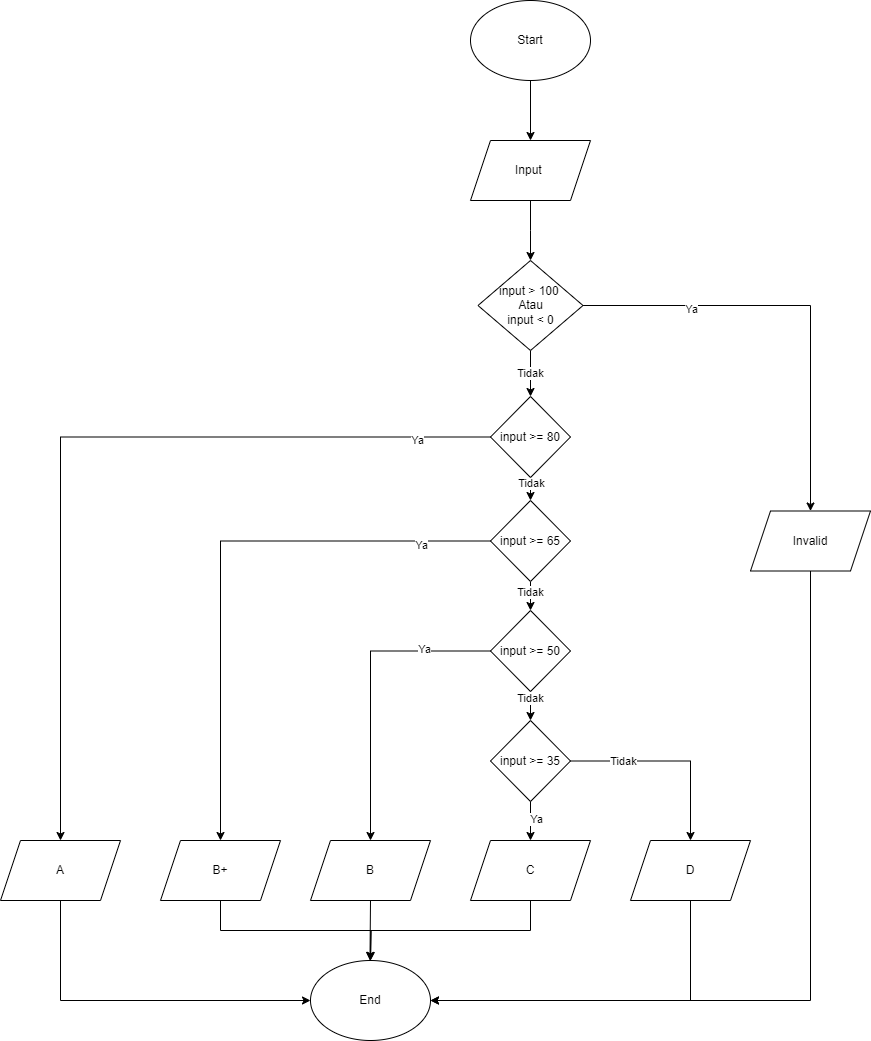

The diagram above was exported from draw.io. Its source (the exported page's mxGraphModel, read from the mxfile embedded in the PNG):
<mxGraphModel dx="2119" dy="688" grid="1" gridSize="10" guides="1" tooltips="1" connect="1" arrows="1" fold="1" page="1" pageScale="1" pageWidth="827" pageHeight="1169" math="0" shadow="0">
  <root>
    <mxCell id="0" />
    <mxCell id="1" parent="0" />
    <mxCell id="3emgn0hjTTVNZeeT32pD-3" value="" style="edgeStyle=orthogonalEdgeStyle;rounded=0;orthogonalLoop=1;jettySize=auto;html=1;" parent="1" source="3emgn0hjTTVNZeeT32pD-1" target="3emgn0hjTTVNZeeT32pD-2" edge="1">
      <mxGeometry relative="1" as="geometry" />
    </mxCell>
    <mxCell id="3emgn0hjTTVNZeeT32pD-1" value="Start" style="ellipse;whiteSpace=wrap;html=1;" parent="1" vertex="1">
      <mxGeometry x="350" y="60" width="120" height="80" as="geometry" />
    </mxCell>
    <mxCell id="3emgn0hjTTVNZeeT32pD-5" value="" style="edgeStyle=orthogonalEdgeStyle;rounded=0;orthogonalLoop=1;jettySize=auto;html=1;" parent="1" source="3emgn0hjTTVNZeeT32pD-2" edge="1">
      <mxGeometry relative="1" as="geometry">
        <mxPoint x="410" y="320" as="targetPoint" />
      </mxGeometry>
    </mxCell>
    <mxCell id="3emgn0hjTTVNZeeT32pD-2" value="Input&amp;nbsp;" style="shape=parallelogram;perimeter=parallelogramPerimeter;whiteSpace=wrap;html=1;fixedSize=1;" parent="1" vertex="1">
      <mxGeometry x="350" y="200" width="120" height="60" as="geometry" />
    </mxCell>
    <mxCell id="3emgn0hjTTVNZeeT32pD-12" value="Tidak" style="edgeStyle=orthogonalEdgeStyle;rounded=0;orthogonalLoop=1;jettySize=auto;html=1;" parent="1" source="3emgn0hjTTVNZeeT32pD-6" target="3emgn0hjTTVNZeeT32pD-11" edge="1">
      <mxGeometry relative="1" as="geometry" />
    </mxCell>
    <mxCell id="3emgn0hjTTVNZeeT32pD-34" style="edgeStyle=orthogonalEdgeStyle;rounded=0;orthogonalLoop=1;jettySize=auto;html=1;exitX=1;exitY=0.5;exitDx=0;exitDy=0;" parent="1" source="3emgn0hjTTVNZeeT32pD-6" target="3emgn0hjTTVNZeeT32pD-30" edge="1">
      <mxGeometry relative="1" as="geometry" />
    </mxCell>
    <mxCell id="YyikM6NbyE9ZFlzTBm0T-1" value="Ya" style="edgeLabel;html=1;align=center;verticalAlign=middle;resizable=0;points=[];" vertex="1" connectable="0" parent="3emgn0hjTTVNZeeT32pD-34">
      <mxGeometry x="-0.5019" y="-3" relative="1" as="geometry">
        <mxPoint as="offset" />
      </mxGeometry>
    </mxCell>
    <mxCell id="3emgn0hjTTVNZeeT32pD-6" value="input &amp;gt; 100&amp;nbsp;&lt;br&gt;Atau&lt;br&gt;input &amp;lt; 0" style="rhombus;whiteSpace=wrap;html=1;" parent="1" vertex="1">
      <mxGeometry x="357.5" y="320" width="105" height="90" as="geometry" />
    </mxCell>
    <mxCell id="3emgn0hjTTVNZeeT32pD-9" value="End" style="ellipse;whiteSpace=wrap;html=1;" parent="1" vertex="1">
      <mxGeometry x="190" y="1020" width="120" height="80" as="geometry" />
    </mxCell>
    <mxCell id="3emgn0hjTTVNZeeT32pD-36" style="edgeStyle=orthogonalEdgeStyle;rounded=0;orthogonalLoop=1;jettySize=auto;html=1;exitX=0;exitY=0.5;exitDx=0;exitDy=0;" parent="1" source="3emgn0hjTTVNZeeT32pD-11" target="3emgn0hjTTVNZeeT32pD-26" edge="1">
      <mxGeometry relative="1" as="geometry" />
    </mxCell>
    <mxCell id="3emgn0hjTTVNZeeT32pD-41" value="Ya" style="edgeLabel;html=1;align=center;verticalAlign=middle;resizable=0;points=[];" parent="3emgn0hjTTVNZeeT32pD-36" vertex="1" connectable="0">
      <mxGeometry x="-0.8226" y="3" relative="1" as="geometry">
        <mxPoint as="offset" />
      </mxGeometry>
    </mxCell>
    <mxCell id="3emgn0hjTTVNZeeT32pD-71" value="" style="edgeStyle=orthogonalEdgeStyle;rounded=0;orthogonalLoop=1;jettySize=auto;html=1;" parent="1" source="3emgn0hjTTVNZeeT32pD-11" target="3emgn0hjTTVNZeeT32pD-18" edge="1">
      <mxGeometry relative="1" as="geometry" />
    </mxCell>
    <mxCell id="3emgn0hjTTVNZeeT32pD-74" value="Tidak" style="edgeLabel;html=1;align=center;verticalAlign=middle;resizable=0;points=[];" parent="3emgn0hjTTVNZeeT32pD-71" vertex="1" connectable="0">
      <mxGeometry x="0.2252" relative="1" as="geometry">
        <mxPoint as="offset" />
      </mxGeometry>
    </mxCell>
    <mxCell id="3emgn0hjTTVNZeeT32pD-11" value="input &amp;gt;= 80" style="rhombus;whiteSpace=wrap;html=1;" parent="1" vertex="1">
      <mxGeometry x="370" y="456" width="80" height="81" as="geometry" />
    </mxCell>
    <mxCell id="3emgn0hjTTVNZeeT32pD-37" style="edgeStyle=orthogonalEdgeStyle;rounded=0;orthogonalLoop=1;jettySize=auto;html=1;exitX=0;exitY=0.5;exitDx=0;exitDy=0;" parent="1" source="3emgn0hjTTVNZeeT32pD-18" target="3emgn0hjTTVNZeeT32pD-27" edge="1">
      <mxGeometry relative="1" as="geometry" />
    </mxCell>
    <mxCell id="3emgn0hjTTVNZeeT32pD-42" value="Ya" style="edgeLabel;html=1;align=center;verticalAlign=middle;resizable=0;points=[];" parent="3emgn0hjTTVNZeeT32pD-37" vertex="1" connectable="0">
      <mxGeometry x="-0.7554" y="4" relative="1" as="geometry">
        <mxPoint as="offset" />
      </mxGeometry>
    </mxCell>
    <mxCell id="3emgn0hjTTVNZeeT32pD-72" value="" style="edgeStyle=orthogonalEdgeStyle;rounded=0;orthogonalLoop=1;jettySize=auto;html=1;" parent="1" source="3emgn0hjTTVNZeeT32pD-18" target="3emgn0hjTTVNZeeT32pD-19" edge="1">
      <mxGeometry relative="1" as="geometry" />
    </mxCell>
    <mxCell id="3emgn0hjTTVNZeeT32pD-75" value="Tidak" style="edgeLabel;html=1;align=center;verticalAlign=middle;resizable=0;points=[];" parent="3emgn0hjTTVNZeeT32pD-72" vertex="1" connectable="0">
      <mxGeometry x="0.1574" y="1" relative="1" as="geometry">
        <mxPoint as="offset" />
      </mxGeometry>
    </mxCell>
    <mxCell id="3emgn0hjTTVNZeeT32pD-18" value="input &amp;gt;= 65" style="rhombus;whiteSpace=wrap;html=1;" parent="1" vertex="1">
      <mxGeometry x="370" y="560" width="80" height="81" as="geometry" />
    </mxCell>
    <mxCell id="3emgn0hjTTVNZeeT32pD-38" style="edgeStyle=orthogonalEdgeStyle;rounded=0;orthogonalLoop=1;jettySize=auto;html=1;exitX=0;exitY=0.5;exitDx=0;exitDy=0;entryX=0.5;entryY=0;entryDx=0;entryDy=0;" parent="1" source="3emgn0hjTTVNZeeT32pD-19" target="3emgn0hjTTVNZeeT32pD-28" edge="1">
      <mxGeometry relative="1" as="geometry" />
    </mxCell>
    <mxCell id="3emgn0hjTTVNZeeT32pD-43" value="Ya" style="edgeLabel;html=1;align=center;verticalAlign=middle;resizable=0;points=[];" parent="3emgn0hjTTVNZeeT32pD-38" vertex="1" connectable="0">
      <mxGeometry x="-0.564" y="-2" relative="1" as="geometry">
        <mxPoint as="offset" />
      </mxGeometry>
    </mxCell>
    <mxCell id="3emgn0hjTTVNZeeT32pD-73" value="" style="edgeStyle=orthogonalEdgeStyle;rounded=0;orthogonalLoop=1;jettySize=auto;html=1;" parent="1" source="3emgn0hjTTVNZeeT32pD-19" target="3emgn0hjTTVNZeeT32pD-20" edge="1">
      <mxGeometry relative="1" as="geometry" />
    </mxCell>
    <mxCell id="3emgn0hjTTVNZeeT32pD-76" value="Tidak" style="edgeLabel;html=1;align=center;verticalAlign=middle;resizable=0;points=[];" parent="3emgn0hjTTVNZeeT32pD-73" vertex="1" connectable="0">
      <mxGeometry x="-0.7521" y="-1" relative="1" as="geometry">
        <mxPoint as="offset" />
      </mxGeometry>
    </mxCell>
    <mxCell id="3emgn0hjTTVNZeeT32pD-19" value="input &amp;gt;= 50" style="rhombus;whiteSpace=wrap;html=1;" parent="1" vertex="1">
      <mxGeometry x="370" y="670" width="80" height="81" as="geometry" />
    </mxCell>
    <mxCell id="3emgn0hjTTVNZeeT32pD-48" style="edgeStyle=orthogonalEdgeStyle;rounded=0;orthogonalLoop=1;jettySize=auto;html=1;" parent="1" source="3emgn0hjTTVNZeeT32pD-20" target="3emgn0hjTTVNZeeT32pD-29" edge="1">
      <mxGeometry relative="1" as="geometry" />
    </mxCell>
    <mxCell id="3emgn0hjTTVNZeeT32pD-49" value="Tidak" style="edgeLabel;html=1;align=center;verticalAlign=middle;resizable=0;points=[];" parent="3emgn0hjTTVNZeeT32pD-48" vertex="1" connectable="0">
      <mxGeometry x="-0.4795" relative="1" as="geometry">
        <mxPoint as="offset" />
      </mxGeometry>
    </mxCell>
    <mxCell id="3emgn0hjTTVNZeeT32pD-20" value="input &amp;gt;= 35" style="rhombus;whiteSpace=wrap;html=1;" parent="1" vertex="1">
      <mxGeometry x="370" y="780" width="80" height="81" as="geometry" />
    </mxCell>
    <mxCell id="3emgn0hjTTVNZeeT32pD-24" value="" style="edgeStyle=orthogonalEdgeStyle;rounded=0;orthogonalLoop=1;jettySize=auto;html=1;" parent="1" source="3emgn0hjTTVNZeeT32pD-20" target="3emgn0hjTTVNZeeT32pD-23" edge="1">
      <mxGeometry relative="1" as="geometry">
        <mxPoint x="410" y="851" as="sourcePoint" />
        <mxPoint x="410" y="1020" as="targetPoint" />
      </mxGeometry>
    </mxCell>
    <mxCell id="3emgn0hjTTVNZeeT32pD-47" value="Ya" style="edgeLabel;html=1;align=center;verticalAlign=middle;resizable=0;points=[];" parent="3emgn0hjTTVNZeeT32pD-24" vertex="1" connectable="0">
      <mxGeometry x="-0.2097" y="5" relative="1" as="geometry">
        <mxPoint y="1" as="offset" />
      </mxGeometry>
    </mxCell>
    <mxCell id="3emgn0hjTTVNZeeT32pD-51" style="edgeStyle=orthogonalEdgeStyle;rounded=0;orthogonalLoop=1;jettySize=auto;html=1;exitX=0.5;exitY=1;exitDx=0;exitDy=0;" parent="1" source="3emgn0hjTTVNZeeT32pD-23" edge="1">
      <mxGeometry relative="1" as="geometry">
        <mxPoint x="250" y="1020" as="targetPoint" />
      </mxGeometry>
    </mxCell>
    <mxCell id="3emgn0hjTTVNZeeT32pD-23" value="C" style="shape=parallelogram;perimeter=parallelogramPerimeter;whiteSpace=wrap;html=1;fixedSize=1;" parent="1" vertex="1">
      <mxGeometry x="350" y="900" width="120" height="60" as="geometry" />
    </mxCell>
    <mxCell id="3emgn0hjTTVNZeeT32pD-57" style="edgeStyle=orthogonalEdgeStyle;rounded=0;orthogonalLoop=1;jettySize=auto;html=1;exitX=0.25;exitY=1;exitDx=0;exitDy=0;entryX=0;entryY=0.5;entryDx=0;entryDy=0;" parent="1" source="3emgn0hjTTVNZeeT32pD-26" target="3emgn0hjTTVNZeeT32pD-9" edge="1">
      <mxGeometry relative="1" as="geometry">
        <Array as="points">
          <mxPoint x="-60" y="960" />
          <mxPoint x="-60" y="1060" />
        </Array>
      </mxGeometry>
    </mxCell>
    <mxCell id="3emgn0hjTTVNZeeT32pD-26" value="A" style="shape=parallelogram;perimeter=parallelogramPerimeter;whiteSpace=wrap;html=1;fixedSize=1;" parent="1" vertex="1">
      <mxGeometry x="-120" y="900" width="120" height="60" as="geometry" />
    </mxCell>
    <mxCell id="3emgn0hjTTVNZeeT32pD-54" style="edgeStyle=orthogonalEdgeStyle;rounded=0;orthogonalLoop=1;jettySize=auto;html=1;exitX=0.5;exitY=1;exitDx=0;exitDy=0;" parent="1" source="3emgn0hjTTVNZeeT32pD-27" edge="1">
      <mxGeometry relative="1" as="geometry">
        <mxPoint x="250" y="1020" as="targetPoint" />
      </mxGeometry>
    </mxCell>
    <mxCell id="3emgn0hjTTVNZeeT32pD-27" value="B+" style="shape=parallelogram;perimeter=parallelogramPerimeter;whiteSpace=wrap;html=1;fixedSize=1;" parent="1" vertex="1">
      <mxGeometry x="40" y="900" width="120" height="60" as="geometry" />
    </mxCell>
    <mxCell id="3emgn0hjTTVNZeeT32pD-53" style="edgeStyle=orthogonalEdgeStyle;rounded=0;orthogonalLoop=1;jettySize=auto;html=1;exitX=0.5;exitY=1;exitDx=0;exitDy=0;" parent="1" source="3emgn0hjTTVNZeeT32pD-28" edge="1">
      <mxGeometry relative="1" as="geometry">
        <mxPoint x="249.47058823529414" y="1020" as="targetPoint" />
      </mxGeometry>
    </mxCell>
    <mxCell id="3emgn0hjTTVNZeeT32pD-28" value="B" style="shape=parallelogram;perimeter=parallelogramPerimeter;whiteSpace=wrap;html=1;fixedSize=1;" parent="1" vertex="1">
      <mxGeometry x="190" y="900" width="120" height="60" as="geometry" />
    </mxCell>
    <mxCell id="3emgn0hjTTVNZeeT32pD-82" style="edgeStyle=orthogonalEdgeStyle;rounded=0;orthogonalLoop=1;jettySize=auto;html=1;entryX=1;entryY=0.5;entryDx=0;entryDy=0;" parent="1" source="3emgn0hjTTVNZeeT32pD-29" target="3emgn0hjTTVNZeeT32pD-9" edge="1">
      <mxGeometry relative="1" as="geometry">
        <mxPoint x="570" y="1070" as="targetPoint" />
        <Array as="points">
          <mxPoint x="570" y="1060" />
        </Array>
      </mxGeometry>
    </mxCell>
    <mxCell id="3emgn0hjTTVNZeeT32pD-29" value="D" style="shape=parallelogram;perimeter=parallelogramPerimeter;whiteSpace=wrap;html=1;fixedSize=1;" parent="1" vertex="1">
      <mxGeometry x="510" y="900" width="120" height="60" as="geometry" />
    </mxCell>
    <mxCell id="3emgn0hjTTVNZeeT32pD-35" style="edgeStyle=orthogonalEdgeStyle;rounded=0;orthogonalLoop=1;jettySize=auto;html=1;exitX=0.5;exitY=1;exitDx=0;exitDy=0;entryX=1;entryY=0.5;entryDx=0;entryDy=0;" parent="1" source="3emgn0hjTTVNZeeT32pD-30" target="3emgn0hjTTVNZeeT32pD-9" edge="1">
      <mxGeometry relative="1" as="geometry" />
    </mxCell>
    <mxCell id="3emgn0hjTTVNZeeT32pD-30" value="Invalid" style="shape=parallelogram;perimeter=parallelogramPerimeter;whiteSpace=wrap;html=1;fixedSize=1;" parent="1" vertex="1">
      <mxGeometry x="630" y="570.5" width="120" height="60" as="geometry" />
    </mxCell>
  </root>
</mxGraphModel>